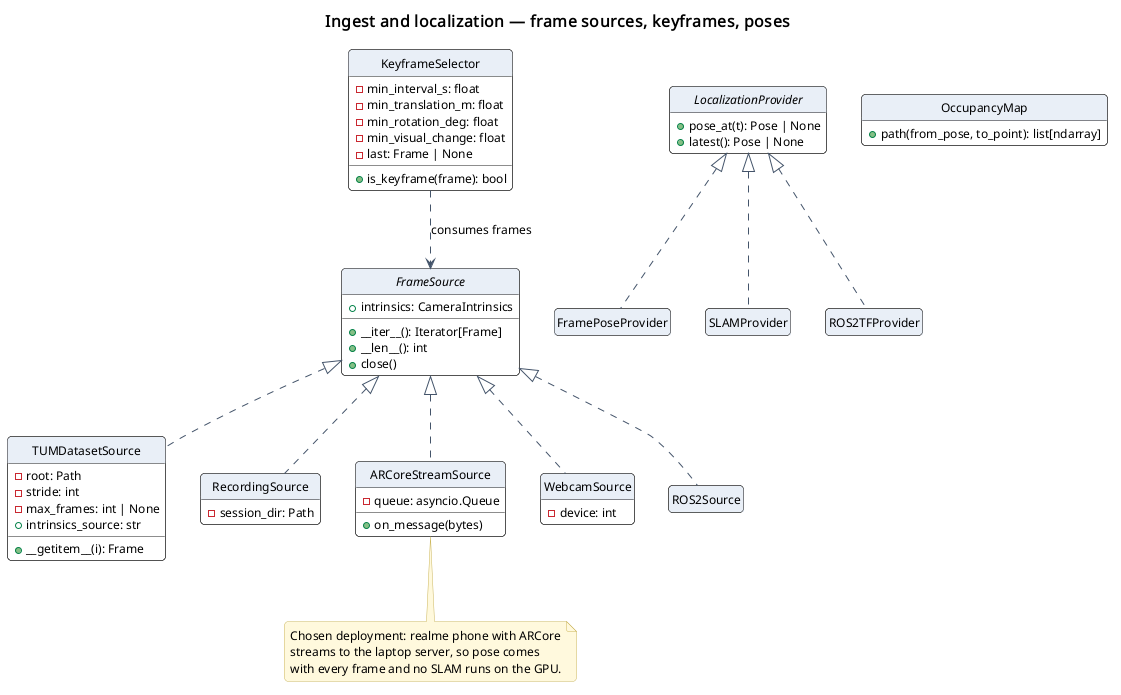

The diagram above was rendered by PlantUML. Its source (embedded in the PNG):
@startuml
!include ../_style.iuml
title Ingest and localization — frame sources, keyframes, poses

interface FrameSource {
  +intrinsics: CameraIntrinsics
  +__iter__(): Iterator[Frame]
  +__len__(): int
  +close()
}
class TUMDatasetSource {
  -root: Path
  -stride: int
  -max_frames: int | None
  +intrinsics_source: str
  ' reads associations_with_gt.txt (download_dataset.py)
  ' intrinsics: intrinsics.json > freiburg1/2/3 calibration > Settings default
  +__getitem__(i): Frame
}
class RecordingSource {
  -session_dir: Path
  ' phone recordings (RGB + pose + depth + K)
}
class ARCoreStreamSource {
  -queue: asyncio.Queue
  +on_message(bytes)
  ' live frames from the phone WebSocket
}
class WebcamSource {
  -device: int
  ' no pose / depth: L1 only
}
class ROS2Source {
  ' later phase: /camera, /depth, /tf
}

FrameSource <|.. TUMDatasetSource
FrameSource <|.. RecordingSource
FrameSource <|.. ARCoreStreamSource
FrameSource <|.. WebcamSource
FrameSource <|.. ROS2Source

class KeyframeSelector {
  -min_interval_s: float
  -min_translation_m: float
  -min_rotation_deg: float
  -min_visual_change: float
  -last: Frame | None
  +is_keyframe(frame): bool
}

interface LocalizationProvider {
  +pose_at(t): Pose | None
  +latest(): Pose | None
}
class FramePoseProvider {
  ' pose already in the Frame:
  ' dataset ground truth or ARCore
}
class SLAMProvider {
  ' later / fallback: RTAB-Map, ORB-SLAM3
}
class ROS2TFProvider {
  ' later phase: robot odometry via /tf
}
LocalizationProvider <|.. FramePoseProvider
LocalizationProvider <|.. SLAMProvider
LocalizationProvider <|.. ROS2TFProvider

class OccupancyMap {
  ' L3 later: grid from SLAM for Nav2 paths
  +path(from_pose, to_point): list[ndarray]
}

KeyframeSelector ..> FrameSource : consumes frames
note bottom of ARCoreStreamSource
  Chosen deployment: realme phone with ARCore
  streams to the laptop server, so pose comes
  with every frame and no SLAM runs on the GPU.
end note
@enduml